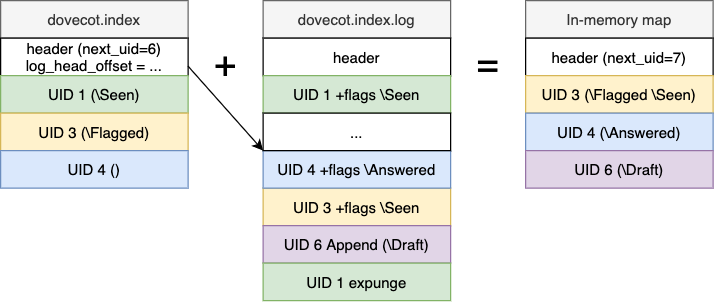

The diagram above was exported from draw.io. Its source (the exported page's mxGraphModel, read from the mxfile embedded in the PNG):
<mxGraphModel dx="892" dy="672" grid="1" gridSize="10" guides="1" tooltips="1" connect="1" arrows="1" fold="1" page="1" pageScale="1" pageWidth="850" pageHeight="1100" math="0" shadow="0">
  <root>
    <mxCell id="0" />
    <mxCell id="1" parent="0" />
    <mxCell id="VS0XZBOxseH6pmL-PmdT-2" value="dovecot.index" style="rounded=0;whiteSpace=wrap;html=1;fillColor=#f5f5f5;strokeColor=#666666;fontColor=#333333;" parent="1" vertex="1">
      <mxGeometry x="40" y="40" width="150" height="30" as="geometry" />
    </mxCell>
    <mxCell id="VS0XZBOxseH6pmL-PmdT-3" value="header (next_uid=6)&lt;br&gt;log_head_offset = ..." style="whiteSpace=wrap;html=1;rounded=0;" parent="1" vertex="1">
      <mxGeometry x="40" y="70" width="150" height="30" as="geometry" />
    </mxCell>
    <mxCell id="VS0XZBOxseH6pmL-PmdT-5" value="UID 1 (\Seen)" style="whiteSpace=wrap;html=1;rounded=0;fillColor=#d5e8d4;strokeColor=#82b366;" parent="1" vertex="1">
      <mxGeometry x="40" y="100" width="150" height="30" as="geometry" />
    </mxCell>
    <mxCell id="VS0XZBOxseH6pmL-PmdT-6" value="UID 3 (\Flagged)" style="whiteSpace=wrap;html=1;rounded=0;fillColor=#fff2cc;strokeColor=#d6b656;" parent="1" vertex="1">
      <mxGeometry x="40" y="130" width="150" height="30" as="geometry" />
    </mxCell>
    <mxCell id="VS0XZBOxseH6pmL-PmdT-7" value="UID 4 ()" style="whiteSpace=wrap;html=1;rounded=0;fillColor=#dae8fc;strokeColor=#6c8ebf;" parent="1" vertex="1">
      <mxGeometry x="40" y="160" width="150" height="30" as="geometry" />
    </mxCell>
    <mxCell id="VS0XZBOxseH6pmL-PmdT-8" value="dovecot.index.log" style="rounded=0;whiteSpace=wrap;html=1;fillColor=#f5f5f5;strokeColor=#666666;fontColor=#333333;" parent="1" vertex="1">
      <mxGeometry x="250" y="40" width="150" height="30" as="geometry" />
    </mxCell>
    <mxCell id="VS0XZBOxseH6pmL-PmdT-9" value="header" style="whiteSpace=wrap;html=1;rounded=0;" parent="1" vertex="1">
      <mxGeometry x="250" y="70" width="150" height="30" as="geometry" />
    </mxCell>
    <mxCell id="VS0XZBOxseH6pmL-PmdT-11" value="UID 3 +flags \Seen" style="whiteSpace=wrap;html=1;rounded=0;fillColor=#fff2cc;strokeColor=#d6b656;" parent="1" vertex="1">
      <mxGeometry x="250" y="190" width="150" height="30" as="geometry" />
    </mxCell>
    <mxCell id="VS0XZBOxseH6pmL-PmdT-12" value="UID 4 +flags \Answered" style="whiteSpace=wrap;html=1;rounded=0;fillColor=#dae8fc;strokeColor=#6c8ebf;" parent="1" vertex="1">
      <mxGeometry x="250" y="160" width="150" height="30" as="geometry" />
    </mxCell>
    <mxCell id="VS0XZBOxseH6pmL-PmdT-13" value="UID 6 Append (\Draft)" style="whiteSpace=wrap;html=1;rounded=0;fillColor=#e1d5e7;strokeColor=#9673a6;" parent="1" vertex="1">
      <mxGeometry x="250" y="220" width="150" height="30" as="geometry" />
    </mxCell>
    <mxCell id="VS0XZBOxseH6pmL-PmdT-14" value="In-memory map" style="rounded=0;whiteSpace=wrap;html=1;fillColor=#f5f5f5;strokeColor=#666666;fontColor=#333333;" parent="1" vertex="1">
      <mxGeometry x="460" y="40" width="150" height="30" as="geometry" />
    </mxCell>
    <mxCell id="VS0XZBOxseH6pmL-PmdT-15" value="header (next_uid=7)" style="whiteSpace=wrap;html=1;rounded=0;" parent="1" vertex="1">
      <mxGeometry x="460" y="70" width="150" height="30" as="geometry" />
    </mxCell>
    <mxCell id="VS0XZBOxseH6pmL-PmdT-17" value="UID 3 (\Flagged \Seen)" style="whiteSpace=wrap;html=1;rounded=0;fillColor=#fff2cc;strokeColor=#d6b656;" parent="1" vertex="1">
      <mxGeometry x="460" y="100" width="150" height="30" as="geometry" />
    </mxCell>
    <mxCell id="VS0XZBOxseH6pmL-PmdT-18" value="UID 4 (\Answered)" style="whiteSpace=wrap;html=1;rounded=0;fillColor=#dae8fc;strokeColor=#6c8ebf;" parent="1" vertex="1">
      <mxGeometry x="460" y="130" width="150" height="30" as="geometry" />
    </mxCell>
    <mxCell id="VS0XZBOxseH6pmL-PmdT-19" value="UID 1 expunge" style="whiteSpace=wrap;html=1;rounded=0;fillColor=#d5e8d4;strokeColor=#82b366;" parent="1" vertex="1">
      <mxGeometry x="250" y="250" width="150" height="30" as="geometry" />
    </mxCell>
    <mxCell id="VS0XZBOxseH6pmL-PmdT-20" value="UID 6 (\Draft)" style="whiteSpace=wrap;html=1;rounded=0;fillColor=#e1d5e7;strokeColor=#9673a6;" parent="1" vertex="1">
      <mxGeometry x="460" y="160" width="150" height="30" as="geometry" />
    </mxCell>
    <mxCell id="VS0XZBOxseH6pmL-PmdT-21" value="+" style="text;html=1;strokeColor=none;fillColor=none;align=center;verticalAlign=middle;whiteSpace=wrap;rounded=0;fontSize=30;" parent="1" vertex="1">
      <mxGeometry x="200" y="80" width="40" height="20" as="geometry" />
    </mxCell>
    <mxCell id="VS0XZBOxseH6pmL-PmdT-22" value="=" style="text;html=1;strokeColor=none;fillColor=none;align=center;verticalAlign=middle;whiteSpace=wrap;rounded=0;fontSize=30;" parent="1" vertex="1">
      <mxGeometry x="410" y="80" width="40" height="20" as="geometry" />
    </mxCell>
    <mxCell id="VS0XZBOxseH6pmL-PmdT-23" value="UID 1 +flags \Seen" style="whiteSpace=wrap;html=1;rounded=0;fillColor=#d5e8d4;strokeColor=#82b366;" parent="1" vertex="1">
      <mxGeometry x="250" y="100" width="150" height="30" as="geometry" />
    </mxCell>
    <mxCell id="VS0XZBOxseH6pmL-PmdT-25" value="..." style="whiteSpace=wrap;html=1;rounded=0;" parent="1" vertex="1">
      <mxGeometry x="250" y="130" width="150" height="30" as="geometry" />
    </mxCell>
    <mxCell id="VS0XZBOxseH6pmL-PmdT-26" value="" style="endArrow=classic;html=1;fontSize=30;entryX=0;entryY=0;entryDx=0;entryDy=0;exitX=1;exitY=0.75;exitDx=0;exitDy=0;" parent="1" source="VS0XZBOxseH6pmL-PmdT-3" target="VS0XZBOxseH6pmL-PmdT-12" edge="1">
      <mxGeometry width="50" height="50" relative="1" as="geometry">
        <mxPoint x="370" y="230" as="sourcePoint" />
        <mxPoint x="420" y="180" as="targetPoint" />
      </mxGeometry>
    </mxCell>
  </root>
</mxGraphModel>